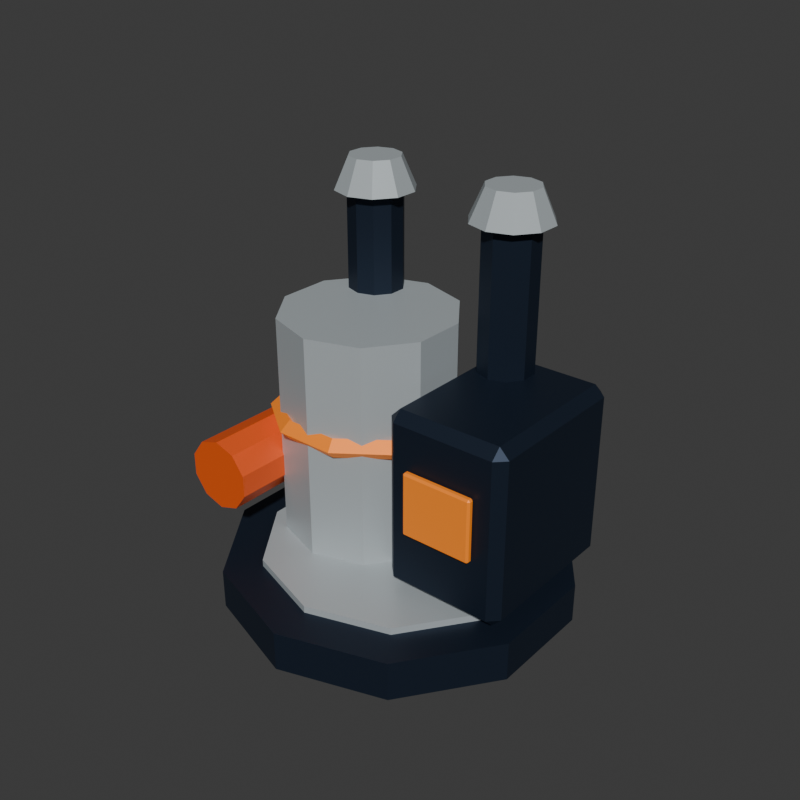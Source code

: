 # Source: processor.blend  (saved by Blender 5.2.44; exported with 4.5.12 LTS)
import bpy
from mathutils import Matrix  # noqa: F401  (used for matrix-valued properties, if any)

bpy.ops.wm.read_factory_settings(use_empty=True)
scene = bpy.context.scene
scene.name = 'Scene'

# ---- collections
col_collection = bpy.data.collections.new('Collection'); scene.collection.children.link(col_collection)

# ---- materials (node trees are filled in below, after node groups)
mat_structuredark = bpy.data.materials.new('StructureDark')
mat_structuredark.diffuse_color = (0.018, 0.03, 0.055, 1.0)
mat_ceramic = bpy.data.materials.new('Ceramic')
mat_ceramic.diffuse_color = (0.47, 0.52, 0.54, 1.0)
mat_energy = bpy.data.materials.new('Energy')
mat_energy.diffuse_color = (1.0, 0.25, 0.012, 1.0)
mat_resourceore = bpy.data.materials.new('ResourceOre')
mat_resourceore.diffuse_color = (0.95, 0.12, 0.018, 1.0)

# ---- material node trees
mat_structuredark.use_nodes = True; mat_structuredark.node_tree.nodes.clear()
_N = mat_structuredark.node_tree.nodes; _L = mat_structuredark.node_tree.links
n0 = _N.new('ShaderNodeBsdfPrincipled'); n0.name = 'Principled BSDF'; n0.location = (-200, 100)
n0.inputs[0].default_value = (0.018, 0.03, 0.055, 1.0)
n0.inputs[1].default_value = 0.62
n0.inputs[10].default_value = 0.005
n1 = _N.new('ShaderNodeOutputMaterial'); n1.name = 'Material Output'; n1.location = (200, 100)
_L.new(n0.outputs[0], n1.inputs[0])
n1.is_active_output = True
mat_ceramic.use_nodes = True; mat_ceramic.node_tree.nodes.clear()
_N = mat_ceramic.node_tree.nodes; _L = mat_ceramic.node_tree.links
n0 = _N.new('ShaderNodeBsdfPrincipled'); n0.name = 'Principled BSDF'; n0.location = (-200, 100)
n0.inputs[0].default_value = (0.47, 0.52, 0.54, 1.0)
n0.inputs[1].default_value = 0.18
n0.inputs[2].default_value = 0.42
n0.inputs[10].default_value = 0.005
n1 = _N.new('ShaderNodeOutputMaterial'); n1.name = 'Material Output'; n1.location = (200, 100)
_L.new(n0.outputs[0], n1.inputs[0])
n1.is_active_output = True
mat_energy.use_nodes = True; mat_energy.node_tree.nodes.clear()
_N = mat_energy.node_tree.nodes; _L = mat_energy.node_tree.links
n0 = _N.new('ShaderNodeBsdfPrincipled'); n0.name = 'Principled BSDF'; n0.location = (-200, 100)
n0.inputs[0].default_value = (1.0, 0.25, 0.012, 1.0)
n0.inputs[1].default_value = 0.18
n0.inputs[10].default_value = 0.005
n0.inputs[27].default_value = (1.0, 0.25, 0.012, 1.0)
n0.inputs[28].default_value = 0.2
n1 = _N.new('ShaderNodeOutputMaterial'); n1.name = 'Material Output'; n1.location = (200, 100)
_L.new(n0.outputs[0], n1.inputs[0])
n1.is_active_output = True
mat_resourceore.use_nodes = True; mat_resourceore.node_tree.nodes.clear()
_N = mat_resourceore.node_tree.nodes; _L = mat_resourceore.node_tree.links
n0 = _N.new('ShaderNodeBsdfPrincipled'); n0.name = 'Principled BSDF'; n0.location = (-200, 100)
n0.inputs[0].default_value = (0.95, 0.12, 0.018, 1.0)
n0.inputs[1].default_value = 0.18
n0.inputs[10].default_value = 0.005
n1 = _N.new('ShaderNodeOutputMaterial'); n1.name = 'Material Output'; n1.location = (200, 100)
_L.new(n0.outputs[0], n1.inputs[0])
n1.is_active_output = True

# ---- world
world_world = bpy.data.worlds.new('World'); scene.world = world_world
world_world.use_nodes = True; world_world.node_tree.nodes.clear()
_N = world_world.node_tree.nodes; _L = world_world.node_tree.links
n0 = _N.new('ShaderNodeOutputWorld'); n0.name = 'World Output'; n0.location = (200, 100)
n1 = _N.new('ShaderNodeBackground'); n1.name = 'Background'; n1.location = (-200, 100)
n1.inputs[0].default_value = (0.05088, 0.05088, 0.05088, 1.0)
_L.new(n1.outputs[0], n0.inputs[0])
n0.is_active_output = True
world_world.color = (0.003, 0.007, 0.018)
world_world.sun_shadow_jitter_overblur = 0.0

# ---- meshes
me_cylinder_014 = bpy.data.meshes.new('Cylinder.014')
me_cylinder_014.from_pydata([(0.0, 0.44, -0.05), (0.0, 0.44, 0.05), (0.2586, 0.356, -0.05), (0.2586, 0.356, 0.05), (0.4185, 0.136, -0.05), (0.4185, 0.136, 0.05), (0.4185, -0.136, -0.05), (0.4185, -0.136, 0.05), (0.2586, -0.356, -0.05), (0.2586, -0.356, 0.05), (0.0, -0.44, -0.05), (0.0, -0.44, 0.05), (-0.2586, -0.356, -0.05), (-0.2586, -0.356, 0.05), (-0.4185, -0.136, -0.05), (-0.4185, -0.136, 0.05), (-0.4185, 0.136, -0.05), (-0.4185, 0.136, 0.05), (-0.2586, 0.356, -0.05), (-0.2586, 0.356, 0.05)], [], [(0, 1, 3, 2), (2, 3, 5, 4), (4, 5, 7, 6), (6, 7, 9, 8), (8, 9, 11, 10), (10, 11, 13, 12), (12, 13, 15, 14), (14, 15, 17, 16), (3, 1, 19, 17, 15, 13, 11, 9, 7, 5), (16, 17, 19, 18), (18, 19, 1, 0), (0, 2, 4, 6, 8, 10, 12, 14, 16, 18)])
_uv = me_cylinder_014.uv_layers.new(name='UVMap')
_uv.uv.foreach_set('vector', [1.0, 0.5, 1.0, 1.0, 0.9, 1.0, 0.9, 0.5, 0.9, 0.5, 0.9, 1.0, 0.8, 1.0, 0.8, 0.5, 0.8, 0.5, 0.8, 1.0, 0.7, 1.0, 0.7, 0.5, 0.7, 0.5, 0.7, 1.0, 0.6, 1.0, 0.6, 0.5, 0.6, 0.5, 0.6, 1.0, 0.5, 1.0, 0.5, 0.5, 0.5, 0.5, 0.5, 1.0, 0.4, 1.0, 0.4, 0.5, 0.4, 0.5, 0.4, 1.0, 0.3, 1.0, 0.3, 0.5, 0.3, 0.5, 0.3, 1.0, 0.2, 1.0, 0.2, 0.5, 0.3911, 0.4442, 0.25, 0.49, 0.1089, 0.4442, 0.02175, 0.3242, 0.02175, 0.1758, 0.1089, 0.05584, 0.25, 0.01, 0.3911, 0.05584, 0.4783, 0.1758, 0.4783, 0.3242, 0.2, 0.5, 0.2, 1.0, 0.1, 1.0, 0.1, 0.5, 0.1, 0.5, 0.1, 1.0, -7.451e-08, 1.0, -7.451e-08, 0.5, 0.75, 0.49, 0.8911, 0.4442, 0.9783, 0.3242, 0.9783, 0.1758, 0.8911, 0.05584, 0.75, 0.01, 0.6089, 0.05584, 0.5217, 0.1758, 0.5217, 0.3242, 0.6089, 0.4442])
me_cylinder_014.materials.append(mat_structuredark)
me_cylinder_014.update()
me_cylinder_015 = bpy.data.meshes.new('Cylinder.015')
me_cylinder_015.from_pydata([(0.0, 0.3432, -0.0125), (0.0, 0.3432, 0.0125), (0.2017, 0.2777, -0.0125), (0.2017, 0.2777, 0.0125), (0.3264, 0.1061, -0.0125), (0.3264, 0.1061, 0.0125), (0.3264, -0.1061, -0.0125), (0.3264, -0.1061, 0.0125), (0.2017, -0.2777, -0.0125), (0.2017, -0.2777, 0.0125), (0.0, -0.3432, -0.0125), (0.0, -0.3432, 0.0125), (-0.2017, -0.2777, -0.0125), (-0.2017, -0.2777, 0.0125), (-0.3264, -0.1061, -0.0125), (-0.3264, -0.1061, 0.0125), (-0.3264, 0.1061, -0.0125), (-0.3264, 0.1061, 0.0125), (-0.2017, 0.2777, -0.0125), (-0.2017, 0.2777, 0.0125)], [], [(0, 1, 3, 2), (2, 3, 5, 4), (4, 5, 7, 6), (6, 7, 9, 8), (8, 9, 11, 10), (10, 11, 13, 12), (12, 13, 15, 14), (14, 15, 17, 16), (3, 1, 19, 17, 15, 13, 11, 9, 7, 5), (16, 17, 19, 18), (18, 19, 1, 0), (0, 2, 4, 6, 8, 10, 12, 14, 16, 18)])
_uv = me_cylinder_015.uv_layers.new(name='UVMap')
_uv.uv.foreach_set('vector', [1.0, 0.5, 1.0, 1.0, 0.9, 1.0, 0.9, 0.5, 0.9, 0.5, 0.9, 1.0, 0.8, 1.0, 0.8, 0.5, 0.8, 0.5, 0.8, 1.0, 0.7, 1.0, 0.7, 0.5, 0.7, 0.5, 0.7, 1.0, 0.6, 1.0, 0.6, 0.5, 0.6, 0.5, 0.6, 1.0, 0.5, 1.0, 0.5, 0.5, 0.5, 0.5, 0.5, 1.0, 0.4, 1.0, 0.4, 0.5, 0.4, 0.5, 0.4, 1.0, 0.3, 1.0, 0.3, 0.5, 0.3, 0.5, 0.3, 1.0, 0.2, 1.0, 0.2, 0.5, 0.3911, 0.4442, 0.25, 0.49, 0.1089, 0.4442, 0.02175, 0.3242, 0.02175, 0.1758, 0.1089, 0.05584, 0.25, 0.01, 0.3911, 0.05584, 0.4783, 0.1758, 0.4783, 0.3242, 0.2, 0.5, 0.2, 1.0, 0.1, 1.0, 0.1, 0.5, 0.1, 0.5, 0.1, 1.0, -7.451e-08, 1.0, -7.451e-08, 0.5, 0.75, 0.49, 0.8911, 0.4442, 0.9783, 0.3242, 0.9783, 0.1758, 0.8911, 0.05584, 0.75, 0.01, 0.6089, 0.05584, 0.5217, 0.1758, 0.5217, 0.3242, 0.6089, 0.4442])
me_cylinder_015.materials.append(mat_ceramic)
me_cylinder_015.update()
me_cylinder_016 = bpy.data.meshes.new('Cylinder.016')
me_cylinder_016.from_pydata([(0.0, 0.22, -0.285), (0.0, 0.22, 0.285), (0.1293, 0.178, -0.285), (0.1293, 0.178, 0.285), (0.2092, 0.06798, -0.285), (0.2092, 0.06798, 0.285), (0.2092, -0.06798, -0.285), (0.2092, -0.06798, 0.285), (0.1293, -0.178, -0.285), (0.1293, -0.178, 0.285), (0.0, -0.22, -0.285), (0.0, -0.22, 0.285), (-0.1293, -0.178, -0.285), (-0.1293, -0.178, 0.285), (-0.2092, -0.06798, -0.285), (-0.2092, -0.06798, 0.285), (-0.2092, 0.06798, -0.285), (-0.2092, 0.06798, 0.285), (-0.1293, 0.178, -0.285), (-0.1293, 0.178, 0.285)], [], [(0, 1, 3, 2), (2, 3, 5, 4), (4, 5, 7, 6), (6, 7, 9, 8), (8, 9, 11, 10), (10, 11, 13, 12), (12, 13, 15, 14), (14, 15, 17, 16), (3, 1, 19, 17, 15, 13, 11, 9, 7, 5), (16, 17, 19, 18), (18, 19, 1, 0), (0, 2, 4, 6, 8, 10, 12, 14, 16, 18)])
_uv = me_cylinder_016.uv_layers.new(name='UVMap')
_uv.uv.foreach_set('vector', [1.0, 0.5, 1.0, 1.0, 0.9, 1.0, 0.9, 0.5, 0.9, 0.5, 0.9, 1.0, 0.8, 1.0, 0.8, 0.5, 0.8, 0.5, 0.8, 1.0, 0.7, 1.0, 0.7, 0.5, 0.7, 0.5, 0.7, 1.0, 0.6, 1.0, 0.6, 0.5, 0.6, 0.5, 0.6, 1.0, 0.5, 1.0, 0.5, 0.5, 0.5, 0.5, 0.5, 1.0, 0.4, 1.0, 0.4, 0.5, 0.4, 0.5, 0.4, 1.0, 0.3, 1.0, 0.3, 0.5, 0.3, 0.5, 0.3, 1.0, 0.2, 1.0, 0.2, 0.5, 0.3911, 0.4442, 0.25, 0.49, 0.1089, 0.4442, 0.02175, 0.3242, 0.02175, 0.1758, 0.1089, 0.05584, 0.25, 0.01, 0.3911, 0.05584, 0.4783, 0.1758, 0.4783, 0.3242, 0.2, 0.5, 0.2, 1.0, 0.1, 1.0, 0.1, 0.5, 0.1, 0.5, 0.1, 1.0, -7.451e-08, 1.0, -7.451e-08, 0.5, 0.75, 0.49, 0.8911, 0.4442, 0.9783, 0.3242, 0.9783, 0.1758, 0.8911, 0.05584, 0.75, 0.01, 0.6089, 0.05584, 0.5217, 0.1758, 0.5217, 0.3242, 0.6089, 0.4442])
me_cylinder_016.materials.append(mat_ceramic)
me_cylinder_016.update()
me_torus_003 = bpy.data.meshes.new('Torus.003')
me_torus_003.from_pydata([(0.245, 0.0, 0.0), (0.22, 0.0, 0.025), (0.195, 0.0, 3.062e-18), (0.22, 0.0, -0.025), (0.1982, 0.144, 0.0), (0.178, 0.1293, 0.025), (0.1578, 0.1146, 3.062e-18), (0.178, 0.1293, -0.025), (0.07571, 0.233, 0.0), (0.06798, 0.2092, 0.025), (0.06026, 0.1855, 3.062e-18), (0.06798, 0.2092, -0.025), (-0.07571, 0.233, 0.0), (-0.06798, 0.2092, 0.025), (-0.06026, 0.1855, 3.062e-18), (-0.06798, 0.2092, -0.025), (-0.1982, 0.144, 0.0), (-0.178, 0.1293, 0.025), (-0.1578, 0.1146, 3.062e-18), (-0.178, 0.1293, -0.025), (-0.245, 2.142e-08, 0.0), (-0.22, 1.923e-08, 0.025), (-0.195, 1.705e-08, 3.062e-18), (-0.22, 1.923e-08, -0.025), (-0.1982, -0.144, 0.0), (-0.178, -0.1293, 0.025), (-0.1578, -0.1146, 3.062e-18), (-0.178, -0.1293, -0.025), (-0.07571, -0.233, 0.0), (-0.06798, -0.2092, 0.025), (-0.06026, -0.1855, 3.062e-18), (-0.06798, -0.2092, -0.025), (0.07571, -0.233, 0.0), (0.06798, -0.2092, 0.025), (0.06026, -0.1855, 3.062e-18), (0.06798, -0.2092, -0.025), (0.1982, -0.144, 0.0), (0.178, -0.1293, 0.025), (0.1578, -0.1146, 3.062e-18), (0.178, -0.1293, -0.025)], [], [(0, 4, 5, 1), (1, 5, 6, 2), (2, 6, 7, 3), (3, 7, 4, 0), (4, 8, 9, 5), (5, 9, 10, 6), (6, 10, 11, 7), (7, 11, 8, 4), (8, 12, 13, 9), (9, 13, 14, 10), (10, 14, 15, 11), (11, 15, 12, 8), (12, 16, 17, 13), (13, 17, 18, 14), (14, 18, 19, 15), (15, 19, 16, 12), (16, 20, 21, 17), (17, 21, 22, 18), (18, 22, 23, 19), (19, 23, 20, 16), (20, 24, 25, 21), (21, 25, 26, 22), (22, 26, 27, 23), (23, 27, 24, 20), (24, 28, 29, 25), (25, 29, 30, 26), (26, 30, 31, 27), (27, 31, 28, 24), (28, 32, 33, 29), (29, 33, 34, 30), (30, 34, 35, 31), (31, 35, 32, 28), (32, 36, 37, 33), (33, 37, 38, 34), (34, 38, 39, 35), (35, 39, 36, 32), (36, 0, 1, 37), (37, 1, 2, 38), (38, 2, 3, 39), (39, 3, 0, 36)])
_uv = me_torus_003.uv_layers.new(name='UVMap')
_uv.uv.foreach_set('vector', [0.6, 0.5, 0.7, 0.5, 0.7, 0.75, 0.6, 0.75, 0.6, 0.75, 0.7, 0.75, 0.7, 1.0, 0.6, 1.0, 0.6, 0.0, 0.7, 0.0, 0.7, 0.25, 0.6, 0.25, 0.6, 0.25, 0.7, 0.25, 0.7, 0.5, 0.6, 0.5, 0.7, 0.5, 0.8, 0.5, 0.8, 0.75, 0.7, 0.75, 0.7, 0.75, 0.8, 0.75, 0.8, 1.0, 0.7, 1.0, 0.7, 0.0, 0.8, 0.0, 0.8, 0.25, 0.7, 0.25, 0.7, 0.25, 0.8, 0.25, 0.8, 0.5, 0.7, 0.5, 0.8, 0.5, 0.9, 0.5, 0.9, 0.75, 0.8, 0.75, 0.8, 0.75, 0.9, 0.75, 0.9, 1.0, 0.8, 1.0, 0.8, 0.0, 0.9, 0.0, 0.9, 0.25, 0.8, 0.25, 0.8, 0.25, 0.9, 0.25, 0.9, 0.5, 0.8, 0.5, 0.9, 0.5, 1.0, 0.5, 1.0, 0.75, 0.9, 0.75, 0.9, 0.75, 1.0, 0.75, 1.0, 1.0, 0.9, 1.0, 0.9, 0.0, 1.0, 0.0, 1.0, 0.25, 0.9, 0.25, 0.9, 0.25, 1.0, 0.25, 1.0, 0.5, 0.9, 0.5, -1.11e-16, 0.5, 0.1, 0.5, 0.1, 0.75, -1.11e-16, 0.75, -1.11e-16, 0.75, 0.1, 0.75, 0.1, 1.0, -1.11e-16, 1.0, -1.11e-16, 0.0, 0.1, 0.0, 0.1, 0.25, -1.11e-16, 0.25, -1.11e-16, 0.25, 0.1, 0.25, 0.1, 0.5, -1.11e-16, 0.5, 0.1, 0.5, 0.2, 0.5, 0.2, 0.75, 0.1, 0.75, 0.1, 0.75, 0.2, 0.75, 0.2, 1.0, 0.1, 1.0, 0.1, 0.0, 0.2, 0.0, 0.2, 0.25, 0.1, 0.25, 0.1, 0.25, 0.2, 0.25, 0.2, 0.5, 0.1, 0.5, 0.2, 0.5, 0.3, 0.5, 0.3, 0.75, 0.2, 0.75, 0.2, 0.75, 0.3, 0.75, 0.3, 1.0, 0.2, 1.0, 0.2, 0.0, 0.3, 0.0, 0.3, 0.25, 0.2, 0.25, 0.2, 0.25, 0.3, 0.25, 0.3, 0.5, 0.2, 0.5, 0.3, 0.5, 0.4, 0.5, 0.4, 0.75, 0.3, 0.75, 0.3, 0.75, 0.4, 0.75, 0.4, 1.0, 0.3, 1.0, 0.3, 0.0, 0.4, 0.0, 0.4, 0.25, 0.3, 0.25, 0.3, 0.25, 0.4, 0.25, 0.4, 0.5, 0.3, 0.5, 0.4, 0.5, 0.5, 0.5, 0.5, 0.75, 0.4, 0.75, 0.4, 0.75, 0.5, 0.75, 0.5, 1.0, 0.4, 1.0, 0.4, 0.0, 0.5, 0.0, 0.5, 0.25, 0.4, 0.25, 0.4, 0.25, 0.5, 0.25, 0.5, 0.5, 0.4, 0.5, 0.5, 0.5, 0.6, 0.5, 0.6, 0.75, 0.5, 0.75, 0.5, 0.75, 0.6, 0.75, 0.6, 1.0, 0.5, 1.0, 0.5, 0.0, 0.6, 0.0, 0.6, 0.25, 0.5, 0.25, 0.5, 0.25, 0.6, 0.25, 0.6, 0.5, 0.5, 0.5])
me_torus_003.materials.append(mat_energy)
me_torus_003.update()
me_cube_026 = bpy.data.meshes.new('Cube.026')
me_cube_026.from_pydata([(-0.13, -0.185, -0.225), (-0.13, -0.21, -0.2), (-0.155, -0.185, -0.2), (-0.13, -0.21, 0.2), (-0.13, -0.185, 0.225), (-0.155, -0.185, 0.2), (-0.13, 0.185, -0.225), (-0.155, 0.185, -0.2), (-0.13, 0.21, -0.2), (-0.13, 0.185, 0.225), (-0.13, 0.21, 0.2), (-0.155, 0.185, 0.2), (0.13, -0.185, -0.225), (0.155, -0.185, -0.2), (0.13, -0.21, -0.2), (0.13, -0.185, 0.225), (0.13, -0.21, 0.2), (0.155, -0.185, 0.2), (0.13, 0.185, -0.225), (0.13, 0.21, -0.2), (0.155, 0.185, -0.2), (0.13, 0.185, 0.225), (0.155, 0.185, 0.2), (0.13, 0.21, 0.2)], [], [(0, 1, 2), (3, 4, 5), (6, 7, 8), (9, 10, 11), (12, 13, 14), (15, 16, 17), (18, 19, 20), (21, 22, 23), (6, 0, 2, 7), (1, 3, 5, 2), (4, 9, 11, 5), (10, 8, 7, 11), (18, 6, 8, 19), (9, 21, 23, 10), (22, 20, 19, 23), (12, 18, 20, 13), (21, 15, 17, 22), (16, 14, 13, 17), (0, 12, 14, 1), (15, 4, 3, 16), (6, 18, 12, 0), (2, 5, 11, 7), (14, 16, 3, 1), (21, 9, 4, 15), (8, 10, 23, 19), (20, 22, 17, 13)])
_uv = me_cube_026.uv_layers.new(name='UVMap')
_uv.uv.foreach_set('vector', [0.1452, 0.7351, 0.1452, 0.75, 0.125, 0.7351, 0.6111, 0.0, 0.625, 0.01488, 0.6111, 0.01488, 0.1452, 0.5149, 0.125, 0.5149, 0.1452, 0.5, 0.625, 0.2468, 0.6111, 0.2651, 0.6111, 0.2351, 0.3548, 0.7351, 0.3854, 0.7351, 0.3719, 0.7601, 0.6351, 0.7526, 0.6111, 0.7702, 0.6111, 0.7388, 0.3548, 0.5149, 0.3719, 0.4899, 0.3854, 0.5149, 0.6351, 0.4974, 0.6111, 0.5112, 0.6111, 0.4798, 0.1452, 0.5149, 0.1452, 0.7351, 0.125, 0.7351, 0.125, 0.5149, 0.3889, 0.0, 0.6111, 0.0, 0.6111, 0.01488, 0.3889, 0.01488, 0.625, 0.01488, 0.625, 0.2468, 0.6111, 0.2351, 0.6111, 0.01488, 0.6111, 0.2651, 0.3889, 0.2702, 0.3889, 0.2351, 0.6111, 0.2351, 0.3548, 0.5149, 0.1452, 0.5149, 0.1452, 0.5, 0.3719, 0.4899, 0.625, 0.2468, 0.6351, 0.4974, 0.6111, 0.4798, 0.6111, 0.2651, 0.6111, 0.5112, 0.3854, 0.5149, 0.3719, 0.4899, 0.6111, 0.4798, 0.3548, 0.7351, 0.3548, 0.5149, 0.3854, 0.5149, 0.3854, 0.7351, 0.6351, 0.4974, 0.6351, 0.7526, 0.6111, 0.7388, 0.6111, 0.5112, 0.6111, 0.7702, 0.3719, 0.7601, 0.3854, 0.7351, 0.6111, 0.7388, 0.1452, 0.7351, 0.3548, 0.7351, 0.3719, 0.7601, 0.1452, 0.75, 0.6351, 0.7526, 0.625, 0.9798, 0.6111, 0.9798, 0.6111, 0.7702, 0.1452, 0.5149, 0.3548, 0.5149, 0.3548, 0.7351, 0.1452, 0.7351, 0.3889, 0.01488, 0.6111, 0.01488, 0.6111, 0.2351, 0.3889, 0.2351, 0.3719, 0.7601, 0.6111, 0.7702, 0.6111, 0.9798, 0.3889, 0.9798, 0.6351, 0.4974, 0.8548, 0.5149, 0.8548, 0.7351, 0.6351, 0.7526, 0.3889, 0.2702, 0.6111, 0.2651, 0.6111, 0.4798, 0.3719, 0.4899, 0.3854, 0.5149, 0.6111, 0.5112, 0.6111, 0.7388, 0.3854, 0.7351])
me_cube_026.materials.append(mat_structuredark)
me_cube_026.update()
me_cube_027 = bpy.data.meshes.new('Cube.027')
me_cube_027.from_pydata([(-0.085, -0.004, -0.08), (-0.085, -0.009, -0.075), (-0.09, -0.004, -0.075), (-0.085, -0.009, 0.075), (-0.085, -0.004, 0.08), (-0.09, -0.004, 0.075), (-0.085, 0.004, -0.08), (-0.09, 0.004, -0.075), (-0.085, 0.009, -0.075), (-0.085, 0.004, 0.08), (-0.085, 0.009, 0.075), (-0.09, 0.004, 0.075), (0.085, -0.004, -0.08), (0.09, -0.004, -0.075), (0.085, -0.009, -0.075), (0.085, -0.004, 0.08), (0.085, -0.009, 0.075), (0.09, -0.004, 0.075), (0.085, 0.004, -0.08), (0.085, 0.009, -0.075), (0.09, 0.004, -0.075), (0.085, 0.004, 0.08), (0.09, 0.004, 0.075), (0.085, 0.009, 0.075)], [], [(0, 1, 2), (3, 4, 5), (6, 7, 8), (9, 10, 11), (12, 13, 14), (15, 16, 17), (18, 19, 20), (21, 22, 23), (6, 0, 2, 7), (1, 3, 5, 2), (4, 9, 11, 5), (10, 8, 7, 11), (18, 6, 8, 19), (9, 21, 23, 10), (22, 20, 19, 23), (12, 18, 20, 13), (21, 15, 17, 22), (16, 14, 13, 17), (0, 12, 14, 1), (15, 4, 3, 16), (6, 18, 12, 0), (2, 5, 11, 7), (14, 16, 3, 1), (21, 9, 4, 15), (8, 10, 23, 19), (20, 22, 17, 13)])
_uv = me_cube_027.uv_layers.new(name='UVMap')
_uv.uv.foreach_set('vector', [0.1319, 0.6806, 0.1319, 0.75, 0.125, 0.6806, 0.6172, 0.9931, 0.625, 0.9931, 0.6172, 1.0, 0.1319, 0.5694, 0.125, 0.5694, 0.1319, 0.5, 0.625, 0.2315, 0.6172, 0.2569, 0.6172, 0.1979, 0.3681, 0.6806, 0.3809, 0.6806, 0.3754, 0.7535, 0.6285, 0.7188, 0.6172, 0.7569, 0.6172, 0.6979, 0.3681, 0.5694, 0.3754, 0.4965, 0.3809, 0.5694, 0.6285, 0.5503, 0.6172, 0.5694, 0.6172, 0.4948, 0.1319, 0.5694, 0.1319, 0.6806, 0.125, 0.6806, 0.125, 0.5694, 0.3828, 0.0, 0.6172, 0.0, 0.6172, 0.06944, 0.3828, 0.06944, 0.625, 0.06944, 0.625, 0.2315, 0.6172, 0.1979, 0.6172, 0.06944, 0.6172, 0.2569, 0.3828, 0.2569, 0.3828, 0.1806, 0.6172, 0.1979, 0.3681, 0.5694, 0.1319, 0.5694, 0.1319, 0.5, 0.3754, 0.4965, 0.625, 0.2315, 0.6285, 0.5503, 0.6172, 0.4948, 0.6172, 0.2569, 0.6172, 0.5694, 0.3809, 0.5694, 0.3754, 0.4965, 0.6172, 0.4948, 0.3681, 0.6806, 0.3681, 0.5694, 0.3809, 0.5694, 0.3809, 0.6806, 0.6285, 0.5503, 0.6285, 0.7188, 0.6172, 0.6979, 0.6172, 0.5694, 0.6172, 0.7569, 0.3754, 0.7535, 0.3809, 0.6806, 0.6172, 0.6979, 0.1319, 0.6806, 0.3681, 0.6806, 0.3754, 0.7535, 0.1319, 0.75, 0.6285, 0.7188, 0.625, 0.9931, 0.6172, 0.9931, 0.6172, 0.7569, 0.1319, 0.5694, 0.3681, 0.5694, 0.3681, 0.6806, 0.1319, 0.6806, 0.3828, 0.06944, 0.6172, 0.06944, 0.6172, 0.1979, 0.3828, 0.1806, 0.3754, 0.7535, 0.6172, 0.7569, 0.6172, 0.9931, 0.3828, 0.9931, 0.6285, 0.5503, 0.8681, 0.5694, 0.8681, 0.6806, 0.6285, 0.7188, 0.3828, 0.2569, 0.6172, 0.2569, 0.6172, 0.4948, 0.3754, 0.4965, 0.3809, 0.5694, 0.6172, 0.5694, 0.6172, 0.6979, 0.3809, 0.6806])
me_cube_027.materials.append(mat_energy)
me_cube_027.update()
me_cylinder_017 = bpy.data.meshes.new('Cylinder.017')
me_cylinder_017.from_pydata([(0.0, 0.07, -0.19), (0.0, 0.07, 0.19), (0.04114, 0.05663, -0.19), (0.04114, 0.05663, 0.19), (0.06657, 0.02163, -0.19), (0.06657, 0.02163, 0.19), (0.06657, -0.02163, -0.19), (0.06657, -0.02163, 0.19), (0.04114, -0.05663, -0.19), (0.04114, -0.05663, 0.19), (0.0, -0.07, -0.19), (0.0, -0.07, 0.19), (-0.04114, -0.05663, -0.19), (-0.04114, -0.05663, 0.19), (-0.06657, -0.02163, -0.19), (-0.06657, -0.02163, 0.19), (-0.06657, 0.02163, -0.19), (-0.06657, 0.02163, 0.19), (-0.04114, 0.05663, -0.19), (-0.04114, 0.05663, 0.19)], [], [(0, 1, 3, 2), (2, 3, 5, 4), (4, 5, 7, 6), (6, 7, 9, 8), (8, 9, 11, 10), (10, 11, 13, 12), (12, 13, 15, 14), (14, 15, 17, 16), (3, 1, 19, 17, 15, 13, 11, 9, 7, 5), (16, 17, 19, 18), (18, 19, 1, 0), (0, 2, 4, 6, 8, 10, 12, 14, 16, 18)])
_uv = me_cylinder_017.uv_layers.new(name='UVMap')
_uv.uv.foreach_set('vector', [1.0, 0.5, 1.0, 1.0, 0.9, 1.0, 0.9, 0.5, 0.9, 0.5, 0.9, 1.0, 0.8, 1.0, 0.8, 0.5, 0.8, 0.5, 0.8, 1.0, 0.7, 1.0, 0.7, 0.5, 0.7, 0.5, 0.7, 1.0, 0.6, 1.0, 0.6, 0.5, 0.6, 0.5, 0.6, 1.0, 0.5, 1.0, 0.5, 0.5, 0.5, 0.5, 0.5, 1.0, 0.4, 1.0, 0.4, 0.5, 0.4, 0.5, 0.4, 1.0, 0.3, 1.0, 0.3, 0.5, 0.3, 0.5, 0.3, 1.0, 0.2, 1.0, 0.2, 0.5, 0.3911, 0.4442, 0.25, 0.49, 0.1089, 0.4442, 0.02175, 0.3242, 0.02175, 0.1758, 0.1089, 0.05584, 0.25, 0.01, 0.3911, 0.05584, 0.4783, 0.1758, 0.4783, 0.3242, 0.2, 0.5, 0.2, 1.0, 0.1, 1.0, 0.1, 0.5, 0.1, 0.5, 0.1, 1.0, -7.451e-08, 1.0, -7.451e-08, 0.5, 0.75, 0.49, 0.8911, 0.4442, 0.9783, 0.3242, 0.9783, 0.1758, 0.8911, 0.05584, 0.75, 0.01, 0.6089, 0.05584, 0.5217, 0.1758, 0.5217, 0.3242, 0.6089, 0.4442])
me_cylinder_017.materials.append(mat_structuredark)
me_cylinder_017.update()
me_cone_003 = bpy.data.meshes.new('Cone.003')
me_cone_003.from_pydata([(0.0, 0.1, -0.04), (0.0, 0.065, 0.04), (0.05878, 0.0809, -0.04), (0.03821, 0.05259, 0.04), (0.09511, 0.0309, -0.04), (0.06182, 0.02009, 0.04), (0.09511, -0.0309, -0.04), (0.06182, -0.02009, 0.04), (0.05878, -0.0809, -0.04), (0.03821, -0.05259, 0.04), (0.0, -0.1, -0.04), (0.0, -0.065, 0.04), (-0.05878, -0.0809, -0.04), (-0.03821, -0.05259, 0.04), (-0.09511, -0.0309, -0.04), (-0.06182, -0.02009, 0.04), (-0.09511, 0.0309, -0.04), (-0.06182, 0.02009, 0.04), (-0.05878, 0.0809, -0.04), (-0.03821, 0.05259, 0.04)], [], [(0, 1, 3, 2), (2, 3, 5, 4), (4, 5, 7, 6), (6, 7, 9, 8), (8, 9, 11, 10), (10, 11, 13, 12), (12, 13, 15, 14), (14, 15, 17, 16), (3, 1, 19, 17, 15, 13, 11, 9, 7, 5), (16, 17, 19, 18), (18, 19, 1, 0), (0, 2, 4, 6, 8, 10, 12, 14, 16, 18)])
_uv = me_cone_003.uv_layers.new(name='UVMap')
_uv.uv.foreach_set('vector', [1.0, 0.5, 1.0, 1.0, 0.9, 1.0, 0.9, 0.5, 0.9, 0.5, 0.9, 1.0, 0.8, 1.0, 0.8, 0.5, 0.8, 0.5, 0.8, 1.0, 0.7, 1.0, 0.7, 0.5, 0.7, 0.5, 0.7, 1.0, 0.6, 1.0, 0.6, 0.5, 0.6, 0.5, 0.6, 1.0, 0.5, 1.0, 0.5, 0.5, 0.5, 0.5, 0.5, 1.0, 0.4, 1.0, 0.4, 0.5, 0.4, 0.5, 0.4, 1.0, 0.3, 1.0, 0.3, 0.5, 0.3, 0.5, 0.3, 1.0, 0.2, 1.0, 0.2, 0.5, 0.3911, 0.4442, 0.25, 0.49, 0.1089, 0.4442, 0.02175, 0.3242, 0.02175, 0.1758, 0.1089, 0.05584, 0.25, 0.01, 0.3911, 0.05584, 0.4783, 0.1758, 0.4783, 0.3242, 0.2, 0.5, 0.2, 1.0, 0.1, 1.0, 0.1, 0.5, 0.1, 0.5, 0.1, 1.0, -7.451e-08, 1.0, -7.451e-08, 0.5, 0.75, 0.49, 0.8911, 0.4442, 0.9783, 0.3242, 0.9783, 0.1758, 0.8911, 0.05584, 0.75, 0.01, 0.6089, 0.05584, 0.5217, 0.1758, 0.5217, 0.3242, 0.6089, 0.4442])
me_cone_003.materials.append(mat_ceramic)
me_cone_003.update()
me_cylinder_018 = bpy.data.meshes.new('Cylinder.018')
me_cylinder_018.from_pydata([(0.0, 0.07, -0.19), (0.0, 0.07, 0.19), (0.04114, 0.05663, -0.19), (0.04114, 0.05663, 0.19), (0.06657, 0.02163, -0.19), (0.06657, 0.02163, 0.19), (0.06657, -0.02163, -0.19), (0.06657, -0.02163, 0.19), (0.04114, -0.05663, -0.19), (0.04114, -0.05663, 0.19), (0.0, -0.07, -0.19), (0.0, -0.07, 0.19), (-0.04114, -0.05663, -0.19), (-0.04114, -0.05663, 0.19), (-0.06657, -0.02163, -0.19), (-0.06657, -0.02163, 0.19), (-0.06657, 0.02163, -0.19), (-0.06657, 0.02163, 0.19), (-0.04114, 0.05663, -0.19), (-0.04114, 0.05663, 0.19)], [], [(0, 1, 3, 2), (2, 3, 5, 4), (4, 5, 7, 6), (6, 7, 9, 8), (8, 9, 11, 10), (10, 11, 13, 12), (12, 13, 15, 14), (14, 15, 17, 16), (3, 1, 19, 17, 15, 13, 11, 9, 7, 5), (16, 17, 19, 18), (18, 19, 1, 0), (0, 2, 4, 6, 8, 10, 12, 14, 16, 18)])
_uv = me_cylinder_018.uv_layers.new(name='UVMap')
_uv.uv.foreach_set('vector', [1.0, 0.5, 1.0, 1.0, 0.9, 1.0, 0.9, 0.5, 0.9, 0.5, 0.9, 1.0, 0.8, 1.0, 0.8, 0.5, 0.8, 0.5, 0.8, 1.0, 0.7, 1.0, 0.7, 0.5, 0.7, 0.5, 0.7, 1.0, 0.6, 1.0, 0.6, 0.5, 0.6, 0.5, 0.6, 1.0, 0.5, 1.0, 0.5, 0.5, 0.5, 0.5, 0.5, 1.0, 0.4, 1.0, 0.4, 0.5, 0.4, 0.5, 0.4, 1.0, 0.3, 1.0, 0.3, 0.5, 0.3, 0.5, 0.3, 1.0, 0.2, 1.0, 0.2, 0.5, 0.3911, 0.4442, 0.25, 0.49, 0.1089, 0.4442, 0.02175, 0.3242, 0.02175, 0.1758, 0.1089, 0.05584, 0.25, 0.01, 0.3911, 0.05584, 0.4783, 0.1758, 0.4783, 0.3242, 0.2, 0.5, 0.2, 1.0, 0.1, 1.0, 0.1, 0.5, 0.1, 0.5, 0.1, 1.0, -7.451e-08, 1.0, -7.451e-08, 0.5, 0.75, 0.49, 0.8911, 0.4442, 0.9783, 0.3242, 0.9783, 0.1758, 0.8911, 0.05584, 0.75, 0.01, 0.6089, 0.05584, 0.5217, 0.1758, 0.5217, 0.3242, 0.6089, 0.4442])
me_cylinder_018.materials.append(mat_structuredark)
me_cylinder_018.update()
me_cone_004 = bpy.data.meshes.new('Cone.004')
me_cone_004.from_pydata([(0.0, 0.1, -0.04), (0.0, 0.065, 0.04), (0.05878, 0.0809, -0.04), (0.03821, 0.05259, 0.04), (0.09511, 0.0309, -0.04), (0.06182, 0.02009, 0.04), (0.09511, -0.0309, -0.04), (0.06182, -0.02009, 0.04), (0.05878, -0.0809, -0.04), (0.03821, -0.05259, 0.04), (0.0, -0.1, -0.04), (0.0, -0.065, 0.04), (-0.05878, -0.0809, -0.04), (-0.03821, -0.05259, 0.04), (-0.09511, -0.0309, -0.04), (-0.06182, -0.02009, 0.04), (-0.09511, 0.0309, -0.04), (-0.06182, 0.02009, 0.04), (-0.05878, 0.0809, -0.04), (-0.03821, 0.05259, 0.04)], [], [(0, 1, 3, 2), (2, 3, 5, 4), (4, 5, 7, 6), (6, 7, 9, 8), (8, 9, 11, 10), (10, 11, 13, 12), (12, 13, 15, 14), (14, 15, 17, 16), (3, 1, 19, 17, 15, 13, 11, 9, 7, 5), (16, 17, 19, 18), (18, 19, 1, 0), (0, 2, 4, 6, 8, 10, 12, 14, 16, 18)])
_uv = me_cone_004.uv_layers.new(name='UVMap')
_uv.uv.foreach_set('vector', [1.0, 0.5, 1.0, 1.0, 0.9, 1.0, 0.9, 0.5, 0.9, 0.5, 0.9, 1.0, 0.8, 1.0, 0.8, 0.5, 0.8, 0.5, 0.8, 1.0, 0.7, 1.0, 0.7, 0.5, 0.7, 0.5, 0.7, 1.0, 0.6, 1.0, 0.6, 0.5, 0.6, 0.5, 0.6, 1.0, 0.5, 1.0, 0.5, 0.5, 0.5, 0.5, 0.5, 1.0, 0.4, 1.0, 0.4, 0.5, 0.4, 0.5, 0.4, 1.0, 0.3, 1.0, 0.3, 0.5, 0.3, 0.5, 0.3, 1.0, 0.2, 1.0, 0.2, 0.5, 0.3911, 0.4442, 0.25, 0.49, 0.1089, 0.4442, 0.02175, 0.3242, 0.02175, 0.1758, 0.1089, 0.05584, 0.25, 0.01, 0.3911, 0.05584, 0.4783, 0.1758, 0.4783, 0.3242, 0.2, 0.5, 0.2, 1.0, 0.1, 1.0, 0.1, 0.5, 0.1, 0.5, 0.1, 1.0, -7.451e-08, 1.0, -7.451e-08, 0.5, 0.75, 0.49, 0.8911, 0.4442, 0.9783, 0.3242, 0.9783, 0.1758, 0.8911, 0.05584, 0.75, 0.01, 0.6089, 0.05584, 0.5217, 0.1758, 0.5217, 0.3242, 0.6089, 0.4442])
me_cone_004.materials.append(mat_ceramic)
me_cone_004.update()
me_cylinder_019 = bpy.data.meshes.new('Cylinder.019')
me_cylinder_019.from_pydata([(0.0, 0.09, -0.125), (0.0, 0.09, 0.125), (0.0529, 0.07281, -0.125), (0.0529, 0.07281, 0.125), (0.0856, 0.02781, -0.125), (0.0856, 0.02781, 0.125), (0.0856, -0.02781, -0.125), (0.0856, -0.02781, 0.125), (0.0529, -0.07281, -0.125), (0.0529, -0.07281, 0.125), (0.0, -0.09, -0.125), (0.0, -0.09, 0.125), (-0.0529, -0.07281, -0.125), (-0.0529, -0.07281, 0.125), (-0.0856, -0.02781, -0.125), (-0.0856, -0.02781, 0.125), (-0.0856, 0.02781, -0.125), (-0.0856, 0.02781, 0.125), (-0.0529, 0.07281, -0.125), (-0.0529, 0.07281, 0.125)], [], [(0, 1, 3, 2), (2, 3, 5, 4), (4, 5, 7, 6), (6, 7, 9, 8), (8, 9, 11, 10), (10, 11, 13, 12), (12, 13, 15, 14), (14, 15, 17, 16), (3, 1, 19, 17, 15, 13, 11, 9, 7, 5), (16, 17, 19, 18), (18, 19, 1, 0), (0, 2, 4, 6, 8, 10, 12, 14, 16, 18)])
_uv = me_cylinder_019.uv_layers.new(name='UVMap')
_uv.uv.foreach_set('vector', [1.0, 0.5, 1.0, 1.0, 0.9, 1.0, 0.9, 0.5, 0.9, 0.5, 0.9, 1.0, 0.8, 1.0, 0.8, 0.5, 0.8, 0.5, 0.8, 1.0, 0.7, 1.0, 0.7, 0.5, 0.7, 0.5, 0.7, 1.0, 0.6, 1.0, 0.6, 0.5, 0.6, 0.5, 0.6, 1.0, 0.5, 1.0, 0.5, 0.5, 0.5, 0.5, 0.5, 1.0, 0.4, 1.0, 0.4, 0.5, 0.4, 0.5, 0.4, 1.0, 0.3, 1.0, 0.3, 0.5, 0.3, 0.5, 0.3, 1.0, 0.2, 1.0, 0.2, 0.5, 0.3911, 0.4442, 0.25, 0.49, 0.1089, 0.4442, 0.02175, 0.3242, 0.02175, 0.1758, 0.1089, 0.05584, 0.25, 0.01, 0.3911, 0.05584, 0.4783, 0.1758, 0.4783, 0.3242, 0.2, 0.5, 0.2, 1.0, 0.1, 1.0, 0.1, 0.5, 0.1, 0.5, 0.1, 1.0, -7.451e-08, 1.0, -7.451e-08, 0.5, 0.75, 0.49, 0.8911, 0.4442, 0.9783, 0.3242, 0.9783, 0.1758, 0.8911, 0.05584, 0.75, 0.01, 0.6089, 0.05584, 0.5217, 0.1758, 0.5217, 0.3242, 0.6089, 0.4442])
me_cylinder_019.materials.append(mat_resourceore)
me_cylinder_019.update()

# ---- objects
ob_hexagonal_foundation = bpy.data.objects.new('Hexagonal foundation', me_cylinder_014)
ob_ceramic_foundation_inset = bpy.data.objects.new('Ceramic foundation inset', me_cylinder_015)
ob_refinery_pressure_vessel = bpy.data.objects.new('Refinery pressure vessel', me_cylinder_016)
ob_refinery_heat_band = bpy.data.objects.new('Refinery heat band', me_torus_003)
ob_furnace_housing = bpy.data.objects.new('Furnace housing', me_cube_026)
ob_molten_output = bpy.data.objects.new('Molten output', me_cube_027)
ob_refinery_stack = bpy.data.objects.new('Refinery stack', me_cylinder_017)
ob_stack_crown = bpy.data.objects.new('Stack crown', me_cone_003)
ob_refinery_stack_001 = bpy.data.objects.new('Refinery stack.001', me_cylinder_018)
ob_stack_crown_001 = bpy.data.objects.new('Stack crown.001', me_cone_004)
ob_ore_inlet = bpy.data.objects.new('Ore inlet', me_cylinder_019)

# ---- transforms, parenting, visibility, modifiers, constraints
ob_hexagonal_foundation.location = (0.0, 0.0, 0.05)
ob_ceramic_foundation_inset.location = (0.0, 0.0, 0.105)
ob_refinery_pressure_vessel.location = (-0.13, 0.04, 0.4)
ob_refinery_heat_band.location = (-0.13, 0.04, 0.43)
ob_furnace_housing.location = (0.24, 0.05, 0.35)
ob_molten_output.location = (0.24, -0.17, 0.37)
ob_refinery_stack.location = (-0.22, 0.17, 0.75)
ob_stack_crown.location = (-0.22, 0.17, 0.97)
ob_refinery_stack_001.location = (0.17, 0.17, 0.75)
ob_stack_crown_001.location = (0.17, 0.17, 0.97)
ob_ore_inlet.location = (-0.34, -0.15, 0.3)
ob_ore_inlet.rotation_euler = (1.571, 0.0, 0.0)

# ---- collection membership
col_collection.objects.link(ob_hexagonal_foundation)
col_collection.objects.link(ob_ceramic_foundation_inset)
col_collection.objects.link(ob_refinery_pressure_vessel)
col_collection.objects.link(ob_refinery_heat_band)
col_collection.objects.link(ob_furnace_housing)
col_collection.objects.link(ob_molten_output)
col_collection.objects.link(ob_refinery_stack)
col_collection.objects.link(ob_stack_crown)
col_collection.objects.link(ob_refinery_stack_001)
col_collection.objects.link(ob_stack_crown_001)
col_collection.objects.link(ob_ore_inlet)

# ---- scene / render settings (as saved in the file)
scene.frame_start = 1; scene.frame_end = 250; scene.frame_set(1)
scene.render.engine = 'BLENDER_EEVEE_NEXT'
scene.render.resolution_x = 512
scene.render.resolution_y = 512
scene.render.bake_bias = 0.0
scene.render.bake_samples = 0
scene.render.compositor_device = 'GPU'
scene.eevee.use_volume_custom_range = False
scene.eevee.fast_gi_thickness_near = 0.1
scene.eevee.fast_gi_thickness_far = 0.0
scene.eevee.ray_tracing_options.screen_trace_thickness = 0.1
bpy.context.view_layer.update()

# ---- added for rendering (the .blend has no active camera and no usable light): camera, sun
cam_auto = bpy.data.cameras.new('AutoCamera')
cam_auto.lens = 50.0
cam_auto.sensor_width = 36.0
cam_auto.clip_end = 1000.0
ob_auto_camera = bpy.data.objects.new('AutoCamera', cam_auto)
scene.collection.objects.link(ob_auto_camera)
ob_auto_camera.location = (1.46137, -1.75792, 1.67695)
ob_auto_camera.rotation_euler = (1.09748, -7.21219e-08, 0.694738)
scene.camera = ob_auto_camera
light_auto_sun = bpy.data.lights.new('AutoSun', 'SUN')
light_auto_sun.energy = 3.0
light_auto_sun.angle = 0.0523599
ob_auto_sun = bpy.data.objects.new('AutoSun', light_auto_sun)
scene.collection.objects.link(ob_auto_sun)
ob_auto_sun.rotation_euler = (0.872665, 0.174533, 0.523599)
bpy.context.view_layer.update()

